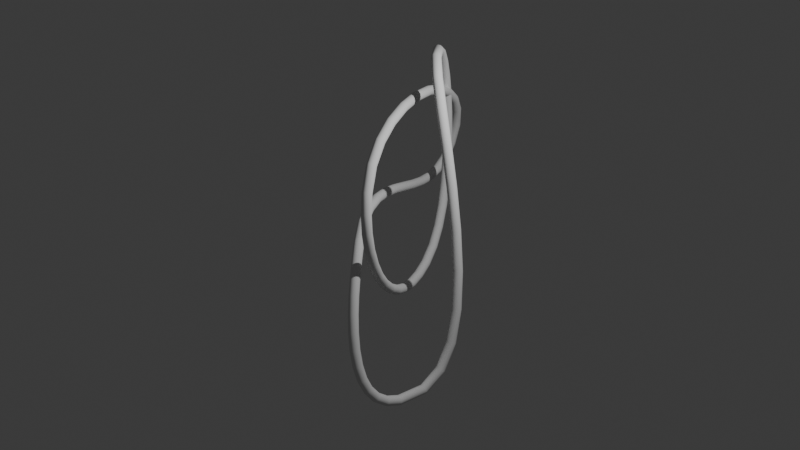 # Source: knot5.blend  (saved by Blender 4.5.90; exported with 4.5.12 LTS)
import bpy
from mathutils import Matrix  # noqa: F401  (used for matrix-valued properties, if any)

bpy.ops.wm.read_factory_settings(use_empty=True)
scene = bpy.context.scene
scene.name = 'Scene'

# ---- collections
col_collection = bpy.data.collections.new('Collection'); scene.collection.children.link(col_collection)

# ---- world
world_world = bpy.data.worlds.new('World'); scene.world = world_world
world_world.use_nodes = True; world_world.node_tree.nodes.clear()
_N = world_world.node_tree.nodes; _L = world_world.node_tree.links
n0 = _N.new('ShaderNodeOutputWorld'); n0.name = 'World Output'; n0.location = (200, 100)
n1 = _N.new('ShaderNodeBackground'); n1.name = 'Background'; n1.location = (-200, 100)
n1.inputs[0].default_value = (0.05088, 0.05088, 0.05088, 1.0)
_L.new(n1.outputs[0], n0.inputs[0])
n0.is_active_output = True
world_world.color = (0.05088, 0.05088, 0.05088)
world_world.sun_shadow_jitter_overblur = 0.0

# ---- lights
light_light = bpy.data.lights.new('Light', 'POINT')
light_light.energy = 1000.0
light_light.shadow_soft_size = 0.1

# ---- curves / text
cu_b_ziercurve = bpy.data.curves.new('BézierCurve', 'CURVE')
cu_b_ziercurve.dimensions = '3D'
_sp = cu_b_ziercurve.splines.new('BEZIER'); _sp.bezier_points.add(5)
_sp.bezier_points.foreach_set('co', [-0.254, -0.2811, 0.4511, -1.641, 4.333, 0.6077, 0.1756, -0.5192, 1.686, -0.6215, 2.181, -1.16, -0.586, 2.451, 3.412, 0.838, -0.4298, -2.521])
_sp.bezier_points.foreach_set('handle_left', [0.2565, -1.092, -0.3321, -2.066, 4.025, -1.2, -0.3376, 0.3437, 3.492, -0.2526, 0.7672, -1.714, -1.466, 3.932, 2.934, 1.702, 2.03, -2.898])
_sp.bezier_points.foreach_set('handle_right', [-1.03, 0.9519, 1.642, -1.174, 4.672, 2.592, 0.5637, -1.172, 0.32, -1.044, 3.799, -0.5257, 0.7109, 0.2692, 4.117, 0.4322, -1.585, -2.343])
for _p, _l, _r in zip(_sp.bezier_points, ['AUTO', 'AUTO', 'AUTO', 'AUTO', 'AUTO', 'AUTO'], ['AUTO', 'AUTO', 'AUTO', 'AUTO', 'AUTO', 'AUTO']): _p.handle_left_type = _l; _p.handle_right_type = _r
_sp.order_v = 0
_sp.resolution_v = 0
_sp.use_cyclic_u = True
_sp = cu_b_ziercurve.splines.new('BEZIER'); _sp.bezier_points.add(0)
_sp.bezier_points.foreach_set('co', [1.364, -2.795, -1.357])
_sp.bezier_points.foreach_set('handle_left', [0.3637, -2.795, -1.357])
_sp.bezier_points.foreach_set('handle_right', [2.364, -2.795, -1.357])
for _p, _l, _r in zip(_sp.bezier_points, ['VECTOR'], ['VECTOR']): _p.handle_left_type = _l; _p.handle_right_type = _r
_sp.order_v = 0
_sp.resolution_v = 0
cu_b_ziercurve.use_path = True
cu_b_ziercurve.bevel_depth = 0.1
cu_b_ziercurve.fill_mode = 'FULL'

# ---- objects
ob_light = bpy.data.objects.new('Light', light_light)
ob_b_ziercurve = bpy.data.objects.new('BézierCurve', cu_b_ziercurve)

# ---- transforms, parenting, visibility, modifiers, constraints
ob_light.location = (4.076, 1.005, 5.904)
ob_light.rotation_euler = (0.6503, 0.05522, 1.866)
ob_light.lock_rotations_4d = False
ob_light.empty_display_type = 'ARROWS'
ob_light.color = (0.0, 0.0, 0.0, 0.0)
ob_light.lineart.crease_threshold = 0.0
ob_b_ziercurve.location = (0.0, 0.0, 0.0)

# ---- collection membership
col_collection.objects.link(ob_light)
col_collection.objects.link(ob_b_ziercurve)

# ---- scene / render settings (as saved in the file)
scene.frame_start = 1; scene.frame_end = 250; scene.frame_set(1)
scene.render.engine = 'BLENDER_EEVEE_NEXT'
bpy.context.view_layer.update()

# ---- added for rendering (the .blend has no active camera): camera
cam_auto = bpy.data.cameras.new('AutoCamera')
cam_auto.lens = 50.0
cam_auto.sensor_width = 36.0
cam_auto.clip_end = 1000.0
ob_auto_camera = bpy.data.objects.new('AutoCamera', cam_auto)
scene.collection.objects.link(ob_auto_camera)
ob_auto_camera.location = (11.971, -13.7626, 10.1335)
ob_auto_camera.rotation_euler = (1.09748, -7.21219e-08, 0.694738)
scene.camera = ob_auto_camera
bpy.context.view_layer.update()
